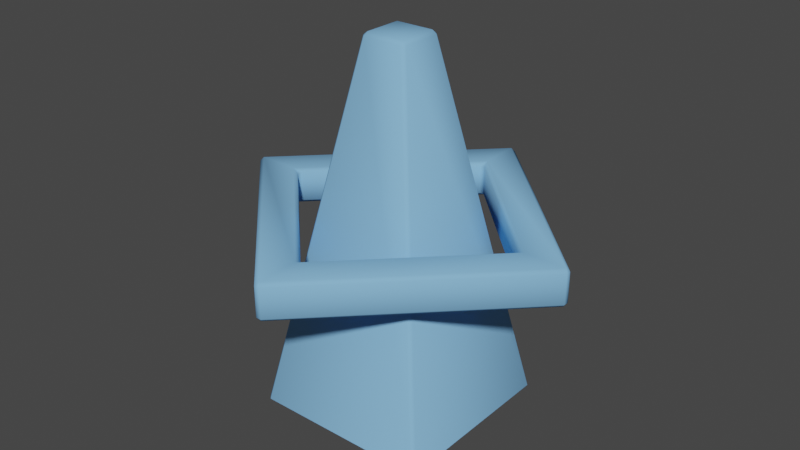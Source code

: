 # Source: spawner.blend  (saved by Blender 2.90.8; exported with 4.5.12 LTS)
import bpy
from mathutils import Matrix  # noqa: F401  (used for matrix-valued properties, if any)

bpy.ops.wm.read_factory_settings(use_empty=True)
scene = bpy.context.scene
scene.name = 'Scene'

# ---- collections
col_collection = bpy.data.collections.new('Collection'); scene.collection.children.link(col_collection)

# ---- materials (node trees are filled in below, after node groups)
mat_blue = bpy.data.materials.new('blue')
mat_blue.alpha_threshold = 0.0
mat_blue.use_transparent_shadow = False
mat_blue.diffuse_color = (0.2251, 0.4866, 0.8, 1.0)
mat_blue.line_color = (0.0, 0.0, 0.0, 1.0)

# ---- material node trees

# ---- world
world_world = bpy.data.worlds.new('World'); scene.world = world_world
world_world.use_nodes = True; world_world.node_tree.nodes.clear()
_N = world_world.node_tree.nodes; _L = world_world.node_tree.links
n0 = _N.new('ShaderNodeOutputWorld'); n0.name = 'World Output'; n0.location = (300, 300)
n1 = _N.new('ShaderNodeBackground'); n1.name = 'Background'; n1.location = (10, 300)
n1.inputs[0].default_value = (0.05088, 0.05088, 0.05088, 1.0)
_L.new(n1.outputs[0], n0.inputs[0])
n0.is_active_output = True
world_world.color = (0.05088, 0.05088, 0.05088)
world_world.use_sun_shadow = False
world_world.sun_shadow_jitter_overblur = 0.0

# ---- meshes
me_cube = bpy.data.meshes.new('Cube')
me_cube.from_pydata([(0.125, 0.125, 2.0), (0.5, 0.5, 0.0), (0.125, -0.125, 2.0), (0.5, -0.5, 0.0), (-0.125, 0.125, 2.0), (-0.5, 0.5, 0.0), (-0.125, -0.125, 2.0), (-0.5, -0.5, 0.0), (0.0, 0.7071, 0.9), (0.7071, 0.0, 0.9), (-0.7071, 0.0, 0.9), (0.0, -0.7071, 0.9), (0.0, 0.7071, 1.1), (0.7071, 0.0, 1.1), (-0.7071, 0.0, 1.1), (0.0, -0.7071, 1.1), (0.0, -0.9899, 0.9), (-0.9899, 0.0, 0.9), (0.0, 0.9899, 0.9), (0.9899, 0.0, 0.9), (0.0, -0.9899, 1.1), (-0.9899, 0.0, 1.1), (0.0, 0.9899, 1.1), (0.9899, 0.0, 1.1)], [], [(0, 4, 6, 2), (3, 2, 6, 7), (7, 6, 4, 5), (1, 0, 2, 3), (5, 4, 0, 1), (8, 12, 14, 10), (11, 15, 13, 9), (10, 14, 15, 11), (9, 13, 12, 8), (18, 17, 21, 22), (16, 19, 23, 20), (17, 16, 20, 21), (19, 18, 22, 23), (8, 10, 17, 18), (13, 15, 20, 23), (15, 14, 21, 20), (11, 9, 19, 16), (10, 11, 16, 17), (12, 13, 23, 22), (14, 12, 22, 21), (9, 8, 18, 19)])
me_cube.polygons.foreach_set('use_smooth', [True] * 21)
_uv = me_cube.uv_layers.new(name='UVMap')
_uv.uv.foreach_set('vector', [0.625, 0.5, 0.875, 0.5, 0.875, 0.75, 0.625, 0.75, 0.375, 0.75, 0.625, 0.75, 0.625, 1.0, 0.375, 1.0, 0.375, 0.0, 0.625, 0.0, 0.625, 0.25, 0.375, 0.25, 0.375, 0.5, 0.625, 0.5, 0.625, 0.75, 0.375, 0.75, 0.375, 0.25, 0.625, 0.25, 0.625, 0.5, 0.375, 0.5, 0.0, 0.0, 0.0, 0.0, 0.0, 0.0, 0.0, 0.0, 0.0, 0.0, 0.0, 0.0, 0.0, 0.0, 0.0, 0.0, 0.0, 0.0, 0.0, 0.0, 0.0, 0.0, 0.0, 0.0, 0.0, 0.0, 0.0, 0.0, 0.0, 0.0, 0.0, 0.0, 0.0, 0.0, 0.0, 0.0, 0.0, 0.0, 0.0, 0.0, 0.0, 0.0, 0.0, 0.0, 0.0, 0.0, 0.0, 0.0, 0.0, 0.0, 0.0, 0.0, 0.0, 0.0, 0.0, 0.0, 0.0, 0.0, 0.0, 0.0, 0.0, 0.0, 0.0, 0.0, 0.0, 0.0, 0.0, 0.0, 0.0, 0.0, 0.0, 0.0, 0.0, 0.0, 0.0, 0.0, 0.0, 0.0, 0.0, 0.0, 0.0, 0.0, 0.0, 0.0, 0.0, 0.0, 0.0, 0.0, 0.0, 0.0, 0.0, 0.0, 0.0, 0.0, 0.0, 0.0, 0.0, 0.0, 0.0, 0.0, 0.0, 0.0, 0.0, 0.0, 0.0, 0.0, 0.0, 0.0, 0.0, 0.0, 0.0, 0.0, 0.0, 0.0, 0.0, 0.0, 0.0, 0.0, 0.0, 0.0, 0.0, 0.0, 0.0, 0.0, 0.0, 0.0, 0.0, 0.0])
me_cube.materials.append(mat_blue)
me_cube.use_remesh_preserve_volume = False
me_cube.use_remesh_preserve_attributes = False
me_cube.use_mirror_vertex_groups = False
me_cube.update()

# ---- objects
ob_cube = bpy.data.objects.new('Cube', me_cube)

# ---- transforms, parenting, visibility, modifiers, constraints
ob_cube.location = (0.0, 0.0, 0.0)
ob_cube.lock_rotations_4d = False
ob_cube.empty_display_type = 'ARROWS'
ob_cube.lineart.crease_threshold = 0.0
_m = ob_cube.modifiers.new('Bevel', 'BEVEL')
_m.width = 0.02
_m.width_pct = 0.02

# ---- collection membership
col_collection.objects.link(ob_cube)

# ---- scene / render settings (as saved in the file)
scene.frame_start = 1; scene.frame_end = 250; scene.frame_set(1)
scene.render.engine = 'BLENDER_EEVEE_NEXT'
scene.cycles.use_denoising = False
scene.cycles.samples = 128
scene.cycles.sampling_pattern = 'TABULATED_SOBOL'
scene.cycles.use_adaptive_sampling = False
scene.cycles.use_light_tree = False
scene.view_settings.view_transform = 'Filmic'
bpy.context.view_layer.update()

# ---- added for rendering (the .blend has no active camera and no usable light): camera, sun
cam_auto = bpy.data.cameras.new('AutoCamera')
cam_auto.lens = 50.0
cam_auto.sensor_width = 36.0
cam_auto.clip_end = 1000.0
ob_auto_camera = bpy.data.objects.new('AutoCamera', cam_auto)
scene.collection.objects.link(ob_auto_camera)
ob_auto_camera.location = (3.15359, -3.78431, 3.52287)
ob_auto_camera.rotation_euler = (1.09748, -7.21219e-08, 0.694738)
scene.camera = ob_auto_camera
light_auto_sun = bpy.data.lights.new('AutoSun', 'SUN')
light_auto_sun.energy = 3.0
light_auto_sun.angle = 0.0523599
ob_auto_sun = bpy.data.objects.new('AutoSun', light_auto_sun)
scene.collection.objects.link(ob_auto_sun)
ob_auto_sun.rotation_euler = (0.872665, 0.174533, 0.523599)
bpy.context.view_layer.update()
